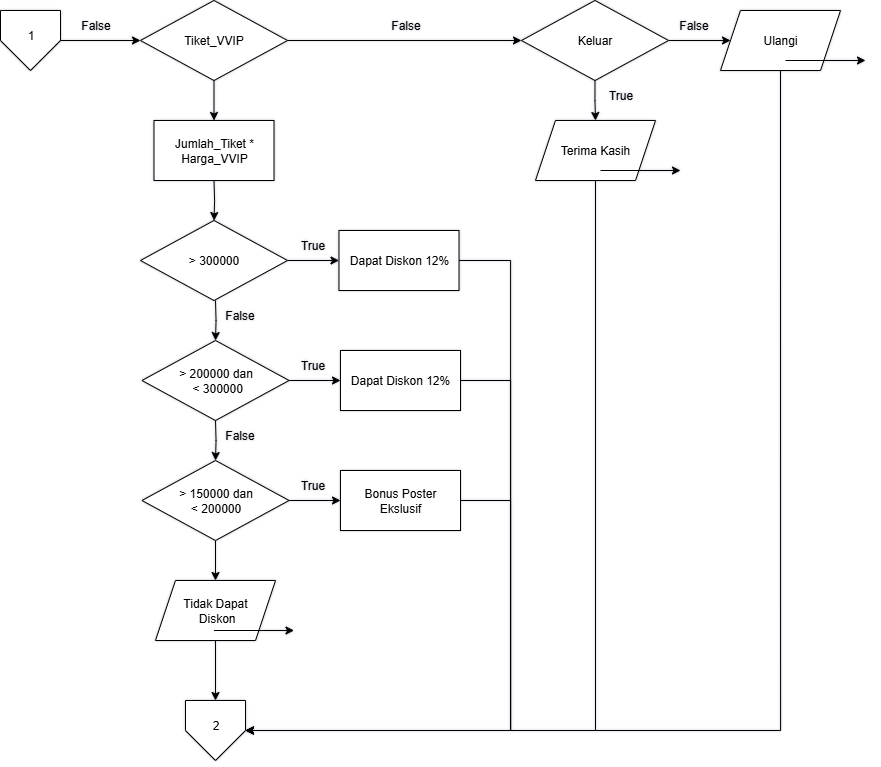

The diagram above was exported from draw.io. Its source (the exported page's mxGraphModel, read from the mxfile embedded in the PNG):
<mxGraphModel dx="3686" dy="1598" grid="1" gridSize="10" guides="1" tooltips="1" connect="1" arrows="1" fold="1" page="1" pageScale="1" pageWidth="850" pageHeight="1100" math="0" shadow="0">
  <root>
    <mxCell id="0" />
    <mxCell id="1" parent="0" />
    <mxCell id="laC2_hz2keGs5uBoRBR9-1" style="edgeStyle=orthogonalEdgeStyle;rounded=0;orthogonalLoop=1;jettySize=auto;html=1;exitX=0.5;exitY=1;exitDx=0;exitDy=0;" edge="1" parent="1" source="laC2_hz2keGs5uBoRBR9-3" target="laC2_hz2keGs5uBoRBR9-4">
      <mxGeometry relative="1" as="geometry" />
    </mxCell>
    <mxCell id="laC2_hz2keGs5uBoRBR9-2" style="edgeStyle=orthogonalEdgeStyle;rounded=0;orthogonalLoop=1;jettySize=auto;html=1;exitX=1;exitY=0.5;exitDx=0;exitDy=0;" edge="1" parent="1" source="laC2_hz2keGs5uBoRBR9-3" target="laC2_hz2keGs5uBoRBR9-31">
      <mxGeometry relative="1" as="geometry" />
    </mxCell>
    <mxCell id="laC2_hz2keGs5uBoRBR9-3" value="Tiket_VVIP" style="rhombus;whiteSpace=wrap;html=1;" vertex="1" parent="1">
      <mxGeometry x="125" width="147" height="80" as="geometry" />
    </mxCell>
    <mxCell id="laC2_hz2keGs5uBoRBR9-4" value="Jumlah_Tiket * Harga_VVIP" style="rounded=0;whiteSpace=wrap;html=1;" vertex="1" parent="1">
      <mxGeometry x="138.5" y="120" width="120" height="60" as="geometry" />
    </mxCell>
    <mxCell id="laC2_hz2keGs5uBoRBR9-5" style="edgeStyle=orthogonalEdgeStyle;rounded=0;orthogonalLoop=1;jettySize=auto;html=1;exitX=0.5;exitY=1;exitDx=0;exitDy=0;" edge="1" parent="1" target="laC2_hz2keGs5uBoRBR9-9">
      <mxGeometry relative="1" as="geometry">
        <mxPoint x="198.5" y="180" as="sourcePoint" />
      </mxGeometry>
    </mxCell>
    <mxCell id="laC2_hz2keGs5uBoRBR9-6" style="edgeStyle=orthogonalEdgeStyle;rounded=0;orthogonalLoop=1;jettySize=auto;html=1;exitX=1;exitY=0.5;exitDx=0;exitDy=0;" edge="1" parent="1" source="laC2_hz2keGs5uBoRBR9-7" target="laC2_hz2keGs5uBoRBR9-45">
      <mxGeometry relative="1" as="geometry">
        <Array as="points">
          <mxPoint x="495" y="260" />
          <mxPoint x="495" y="730" />
        </Array>
      </mxGeometry>
    </mxCell>
    <mxCell id="laC2_hz2keGs5uBoRBR9-7" value="Dapat Diskon 12%" style="rounded=0;whiteSpace=wrap;html=1;" vertex="1" parent="1">
      <mxGeometry x="323.5" y="230" width="120" height="60" as="geometry" />
    </mxCell>
    <mxCell id="laC2_hz2keGs5uBoRBR9-8" style="edgeStyle=orthogonalEdgeStyle;rounded=0;orthogonalLoop=1;jettySize=auto;html=1;exitX=1;exitY=0.5;exitDx=0;exitDy=0;" edge="1" parent="1" source="laC2_hz2keGs5uBoRBR9-9" target="laC2_hz2keGs5uBoRBR9-7">
      <mxGeometry relative="1" as="geometry" />
    </mxCell>
    <mxCell id="laC2_hz2keGs5uBoRBR9-9" value="&amp;gt; 300000" style="rhombus;whiteSpace=wrap;html=1;" vertex="1" parent="1">
      <mxGeometry x="125" y="220" width="147" height="80" as="geometry" />
    </mxCell>
    <mxCell id="laC2_hz2keGs5uBoRBR9-10" style="edgeStyle=orthogonalEdgeStyle;rounded=0;orthogonalLoop=1;jettySize=auto;html=1;exitX=0.5;exitY=1;exitDx=0;exitDy=0;" edge="1" parent="1" target="laC2_hz2keGs5uBoRBR9-14">
      <mxGeometry relative="1" as="geometry">
        <mxPoint x="200" y="300" as="sourcePoint" />
      </mxGeometry>
    </mxCell>
    <mxCell id="laC2_hz2keGs5uBoRBR9-11" style="edgeStyle=orthogonalEdgeStyle;rounded=0;orthogonalLoop=1;jettySize=auto;html=1;exitX=1;exitY=0.5;exitDx=0;exitDy=0;" edge="1" parent="1" source="laC2_hz2keGs5uBoRBR9-12" target="laC2_hz2keGs5uBoRBR9-45">
      <mxGeometry relative="1" as="geometry">
        <Array as="points">
          <mxPoint x="495" y="380" />
          <mxPoint x="495" y="730" />
        </Array>
      </mxGeometry>
    </mxCell>
    <mxCell id="laC2_hz2keGs5uBoRBR9-12" value="Dapat Diskon 12%" style="rounded=0;whiteSpace=wrap;html=1;" vertex="1" parent="1">
      <mxGeometry x="325" y="350" width="120" height="60" as="geometry" />
    </mxCell>
    <mxCell id="laC2_hz2keGs5uBoRBR9-13" style="edgeStyle=orthogonalEdgeStyle;rounded=0;orthogonalLoop=1;jettySize=auto;html=1;exitX=1;exitY=0.5;exitDx=0;exitDy=0;" edge="1" parent="1" source="laC2_hz2keGs5uBoRBR9-14" target="laC2_hz2keGs5uBoRBR9-12">
      <mxGeometry relative="1" as="geometry" />
    </mxCell>
    <mxCell id="laC2_hz2keGs5uBoRBR9-14" value="&amp;gt; 200000 dan&lt;div&gt;&amp;nbsp;&amp;lt; 300000&lt;/div&gt;" style="rhombus;whiteSpace=wrap;html=1;" vertex="1" parent="1">
      <mxGeometry x="126.5" y="340" width="147" height="80" as="geometry" />
    </mxCell>
    <mxCell id="laC2_hz2keGs5uBoRBR9-15" style="edgeStyle=orthogonalEdgeStyle;rounded=0;orthogonalLoop=1;jettySize=auto;html=1;exitX=0.5;exitY=1;exitDx=0;exitDy=0;" edge="1" parent="1" target="laC2_hz2keGs5uBoRBR9-20">
      <mxGeometry relative="1" as="geometry">
        <mxPoint x="200" y="420" as="sourcePoint" />
      </mxGeometry>
    </mxCell>
    <mxCell id="laC2_hz2keGs5uBoRBR9-16" style="edgeStyle=orthogonalEdgeStyle;rounded=0;orthogonalLoop=1;jettySize=auto;html=1;exitX=1;exitY=0.5;exitDx=0;exitDy=0;" edge="1" parent="1" source="laC2_hz2keGs5uBoRBR9-17" target="laC2_hz2keGs5uBoRBR9-45">
      <mxGeometry relative="1" as="geometry">
        <Array as="points">
          <mxPoint x="495" y="500" />
          <mxPoint x="495" y="730" />
        </Array>
      </mxGeometry>
    </mxCell>
    <mxCell id="laC2_hz2keGs5uBoRBR9-17" value="Bonus Poster&lt;div&gt;Ekslusif&lt;/div&gt;" style="rounded=0;whiteSpace=wrap;html=1;" vertex="1" parent="1">
      <mxGeometry x="325" y="470" width="120" height="60" as="geometry" />
    </mxCell>
    <mxCell id="laC2_hz2keGs5uBoRBR9-18" style="edgeStyle=orthogonalEdgeStyle;rounded=0;orthogonalLoop=1;jettySize=auto;html=1;exitX=1;exitY=0.5;exitDx=0;exitDy=0;" edge="1" parent="1" source="laC2_hz2keGs5uBoRBR9-20" target="laC2_hz2keGs5uBoRBR9-17">
      <mxGeometry relative="1" as="geometry" />
    </mxCell>
    <mxCell id="laC2_hz2keGs5uBoRBR9-19" style="edgeStyle=orthogonalEdgeStyle;rounded=0;orthogonalLoop=1;jettySize=auto;html=1;exitX=0.5;exitY=1;exitDx=0;exitDy=0;" edge="1" parent="1" source="laC2_hz2keGs5uBoRBR9-20" target="laC2_hz2keGs5uBoRBR9-28">
      <mxGeometry relative="1" as="geometry" />
    </mxCell>
    <mxCell id="laC2_hz2keGs5uBoRBR9-20" value="&amp;gt; 150000 dan&lt;div&gt;&amp;lt; 200000&lt;/div&gt;" style="rhombus;whiteSpace=wrap;html=1;" vertex="1" parent="1">
      <mxGeometry x="126.5" y="460" width="147" height="80" as="geometry" />
    </mxCell>
    <mxCell id="laC2_hz2keGs5uBoRBR9-21" value="True" style="text;html=1;align=center;verticalAlign=middle;resizable=0;points=[];autosize=1;strokeColor=none;fillColor=none;" vertex="1" parent="1">
      <mxGeometry x="580" y="80" width="50" height="30" as="geometry" />
    </mxCell>
    <mxCell id="laC2_hz2keGs5uBoRBR9-22" value="False" style="text;html=1;align=center;verticalAlign=middle;resizable=0;points=[];autosize=1;strokeColor=none;fillColor=none;" vertex="1" parent="1">
      <mxGeometry x="198.5" y="300" width="50" height="30" as="geometry" />
    </mxCell>
    <mxCell id="laC2_hz2keGs5uBoRBR9-23" value="False" style="text;html=1;align=center;verticalAlign=middle;resizable=0;points=[];autosize=1;strokeColor=none;fillColor=none;" vertex="1" parent="1">
      <mxGeometry x="198.5" y="420" width="50" height="30" as="geometry" />
    </mxCell>
    <mxCell id="laC2_hz2keGs5uBoRBR9-24" value="True" style="text;html=1;align=center;verticalAlign=middle;resizable=0;points=[];autosize=1;strokeColor=none;fillColor=none;" vertex="1" parent="1">
      <mxGeometry x="272" y="230" width="50" height="30" as="geometry" />
    </mxCell>
    <mxCell id="laC2_hz2keGs5uBoRBR9-25" value="True" style="text;html=1;align=center;verticalAlign=middle;resizable=0;points=[];autosize=1;strokeColor=none;fillColor=none;" vertex="1" parent="1">
      <mxGeometry x="272" y="470" width="50" height="30" as="geometry" />
    </mxCell>
    <mxCell id="laC2_hz2keGs5uBoRBR9-26" value="True" style="text;html=1;align=center;verticalAlign=middle;resizable=0;points=[];autosize=1;strokeColor=none;fillColor=none;" vertex="1" parent="1">
      <mxGeometry x="272" y="350" width="50" height="30" as="geometry" />
    </mxCell>
    <mxCell id="laC2_hz2keGs5uBoRBR9-27" style="edgeStyle=orthogonalEdgeStyle;rounded=0;orthogonalLoop=1;jettySize=auto;html=1;exitX=0.5;exitY=1;exitDx=0;exitDy=0;" edge="1" parent="1" source="laC2_hz2keGs5uBoRBR9-28" target="laC2_hz2keGs5uBoRBR9-45">
      <mxGeometry relative="1" as="geometry" />
    </mxCell>
    <mxCell id="laC2_hz2keGs5uBoRBR9-28" value="Tidak Dapat&lt;div&gt;&amp;nbsp;Diskon&lt;/div&gt;" style="shape=parallelogram;perimeter=parallelogramPerimeter;whiteSpace=wrap;html=1;fixedSize=1;" vertex="1" parent="1">
      <mxGeometry x="140" y="580" width="120" height="60" as="geometry" />
    </mxCell>
    <mxCell id="laC2_hz2keGs5uBoRBR9-29" style="edgeStyle=orthogonalEdgeStyle;rounded=0;orthogonalLoop=1;jettySize=auto;html=1;exitX=0.5;exitY=1;exitDx=0;exitDy=0;" edge="1" parent="1" source="laC2_hz2keGs5uBoRBR9-31" target="laC2_hz2keGs5uBoRBR9-34">
      <mxGeometry relative="1" as="geometry" />
    </mxCell>
    <mxCell id="laC2_hz2keGs5uBoRBR9-30" style="edgeStyle=orthogonalEdgeStyle;rounded=0;orthogonalLoop=1;jettySize=auto;html=1;" edge="1" parent="1" source="laC2_hz2keGs5uBoRBR9-31" target="laC2_hz2keGs5uBoRBR9-38">
      <mxGeometry relative="1" as="geometry" />
    </mxCell>
    <mxCell id="laC2_hz2keGs5uBoRBR9-31" value="Keluar" style="rhombus;whiteSpace=wrap;html=1;" vertex="1" parent="1">
      <mxGeometry x="506" width="147" height="80" as="geometry" />
    </mxCell>
    <mxCell id="laC2_hz2keGs5uBoRBR9-32" value="False" style="text;html=1;align=center;verticalAlign=middle;resizable=0;points=[];autosize=1;strokeColor=none;fillColor=none;" vertex="1" parent="1">
      <mxGeometry x="365" y="10" width="50" height="30" as="geometry" />
    </mxCell>
    <mxCell id="laC2_hz2keGs5uBoRBR9-33" style="edgeStyle=orthogonalEdgeStyle;rounded=0;orthogonalLoop=1;jettySize=auto;html=1;exitX=0.5;exitY=1;exitDx=0;exitDy=0;" edge="1" parent="1" source="laC2_hz2keGs5uBoRBR9-34" target="laC2_hz2keGs5uBoRBR9-45">
      <mxGeometry relative="1" as="geometry">
        <Array as="points">
          <mxPoint x="580" y="730" />
        </Array>
      </mxGeometry>
    </mxCell>
    <mxCell id="laC2_hz2keGs5uBoRBR9-34" value="Terima Kasih" style="shape=parallelogram;perimeter=parallelogramPerimeter;whiteSpace=wrap;html=1;fixedSize=1;" vertex="1" parent="1">
      <mxGeometry x="520" y="120" width="120" height="60" as="geometry" />
    </mxCell>
    <mxCell id="laC2_hz2keGs5uBoRBR9-35" value="" style="endArrow=classic;html=1;rounded=0;" edge="1" parent="1">
      <mxGeometry width="50" height="50" relative="1" as="geometry">
        <mxPoint x="198.5" y="630" as="sourcePoint" />
        <mxPoint x="278.5" y="630" as="targetPoint" />
      </mxGeometry>
    </mxCell>
    <mxCell id="laC2_hz2keGs5uBoRBR9-36" value="" style="endArrow=classic;html=1;rounded=0;" edge="1" parent="1">
      <mxGeometry width="50" height="50" relative="1" as="geometry">
        <mxPoint x="585" y="170" as="sourcePoint" />
        <mxPoint x="665" y="170" as="targetPoint" />
      </mxGeometry>
    </mxCell>
    <mxCell id="laC2_hz2keGs5uBoRBR9-37" style="edgeStyle=orthogonalEdgeStyle;rounded=0;orthogonalLoop=1;jettySize=auto;html=1;exitX=0.5;exitY=1;exitDx=0;exitDy=0;" edge="1" parent="1" source="laC2_hz2keGs5uBoRBR9-38" target="laC2_hz2keGs5uBoRBR9-45">
      <mxGeometry relative="1" as="geometry">
        <Array as="points">
          <mxPoint x="765" y="730" />
        </Array>
      </mxGeometry>
    </mxCell>
    <mxCell id="laC2_hz2keGs5uBoRBR9-38" value="Ulangi" style="shape=parallelogram;perimeter=parallelogramPerimeter;whiteSpace=wrap;html=1;fixedSize=1;" vertex="1" parent="1">
      <mxGeometry x="705" y="10" width="120" height="60" as="geometry" />
    </mxCell>
    <mxCell id="laC2_hz2keGs5uBoRBR9-39" value="" style="endArrow=classic;html=1;rounded=0;" edge="1" parent="1">
      <mxGeometry width="50" height="50" relative="1" as="geometry">
        <mxPoint x="770" y="60" as="sourcePoint" />
        <mxPoint x="850" y="60" as="targetPoint" />
      </mxGeometry>
    </mxCell>
    <mxCell id="laC2_hz2keGs5uBoRBR9-40" value="False" style="text;html=1;align=center;verticalAlign=middle;resizable=0;points=[];autosize=1;strokeColor=none;fillColor=none;" vertex="1" parent="1">
      <mxGeometry x="653" y="10" width="50" height="30" as="geometry" />
    </mxCell>
    <mxCell id="laC2_hz2keGs5uBoRBR9-41" style="edgeStyle=orthogonalEdgeStyle;rounded=0;orthogonalLoop=1;jettySize=auto;html=1;exitX=1;exitY=0.5;exitDx=0;exitDy=0;" edge="1" parent="1" source="laC2_hz2keGs5uBoRBR9-42" target="laC2_hz2keGs5uBoRBR9-3">
      <mxGeometry relative="1" as="geometry" />
    </mxCell>
    <mxCell id="laC2_hz2keGs5uBoRBR9-42" value="" style="verticalLabelPosition=bottom;verticalAlign=top;html=1;shape=offPageConnector;rounded=0;size=0.5;" vertex="1" parent="1">
      <mxGeometry x="-15" y="10" width="60" height="60" as="geometry" />
    </mxCell>
    <mxCell id="laC2_hz2keGs5uBoRBR9-43" value="1" style="text;html=1;align=center;verticalAlign=middle;resizable=0;points=[];autosize=1;strokeColor=none;fillColor=none;" vertex="1" parent="1">
      <mxGeometry y="20" width="30" height="30" as="geometry" />
    </mxCell>
    <mxCell id="laC2_hz2keGs5uBoRBR9-44" value="False" style="text;html=1;align=center;verticalAlign=middle;resizable=0;points=[];autosize=1;strokeColor=none;fillColor=none;" vertex="1" parent="1">
      <mxGeometry x="55" y="10" width="50" height="30" as="geometry" />
    </mxCell>
    <mxCell id="laC2_hz2keGs5uBoRBR9-45" value="" style="verticalLabelPosition=bottom;verticalAlign=top;html=1;shape=offPageConnector;rounded=0;size=0.5;" vertex="1" parent="1">
      <mxGeometry x="170" y="700" width="60" height="60" as="geometry" />
    </mxCell>
    <mxCell id="laC2_hz2keGs5uBoRBR9-46" value="2" style="text;html=1;align=center;verticalAlign=middle;resizable=0;points=[];autosize=1;strokeColor=none;fillColor=none;" vertex="1" parent="1">
      <mxGeometry x="185" y="710" width="30" height="30" as="geometry" />
    </mxCell>
  </root>
</mxGraphModel>